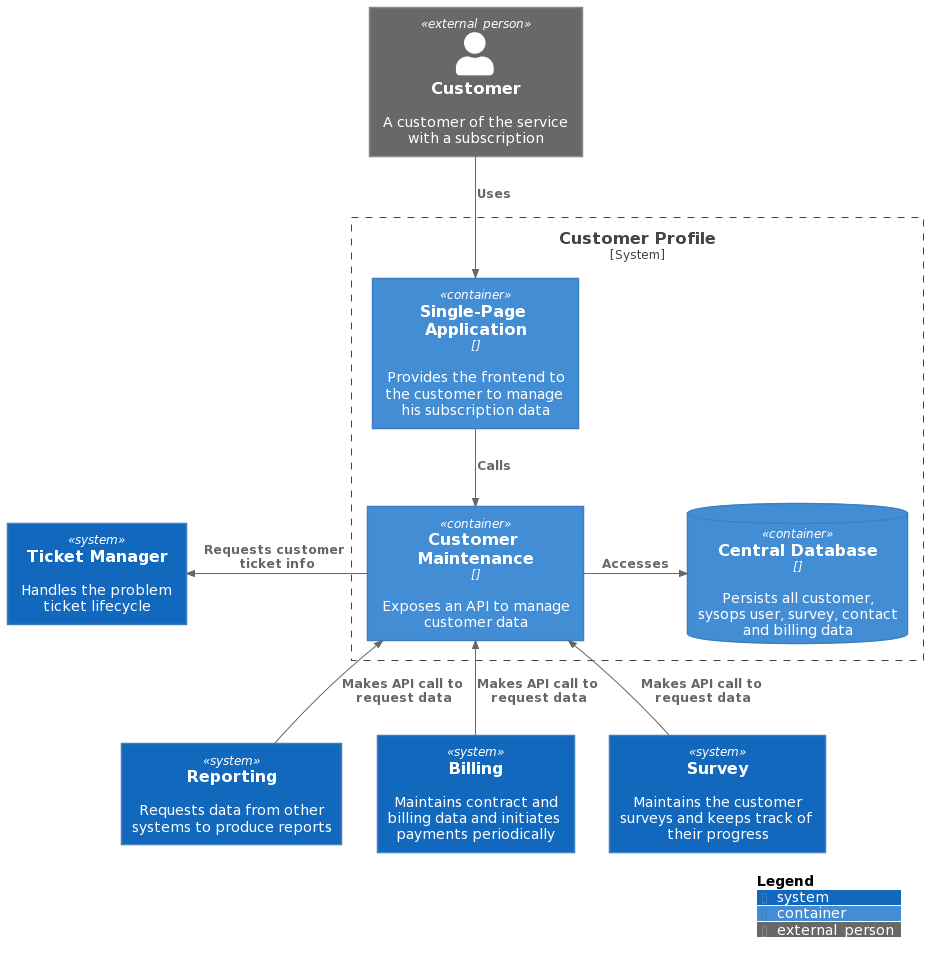

The diagram above was rendered by PlantUML. Its source (embedded in the PNG):
@startuml
!includeurl https://raw.githubusercontent.com/plantuml-stdlib/C4-PlantUML/v2.2.0/C4_Context.puml
!includeurl https://raw.githubusercontent.com/plantuml-stdlib/C4-PlantUML/v2.2.0/C4_Container.puml
!includeurl https://raw.githubusercontent.com/plantuml-stdlib/C4-PlantUML/v2.2.0/C4_Component.puml

Person_Ext(customer, "Customer", "A customer of the service with a subscription")
System(reporting, "Reporting","Requests data from other systems to produce reports")
System(billing, "Billing", "Maintains contract and billing data and initiates payments periodically")
System(survey, "Survey", "Maintains the customer surveys and keeps track of their progress")
System(ticketManagement, "Ticket Manager", "Handles the problem ticket lifecycle")
System_Boundary(customerProfile,"Customer Profile"){
    Container(customerManager, "Customer Maintenance", "", "Exposes an API to manage customer data")
    ContainerDb(centralDb, "Central Database", "", "Persists all customer, sysops user, survey, contact and billing data")
    Container(userApp, "Single-Page Application", "", "Provides the frontend to the customer to manage his subscription data")
}

Rel_D(customer, userApp, "Uses")
Rel_D(userApp, customerManager, "Calls")
Rel_R(customerManager, centralDb, "Accesses")
Rel_U(reporting, customerManager, "Makes API call to request data")
Rel_U(billing, customerManager, "Makes API call to request data")
Rel_L(customerManager, ticketManagement, "Requests customer ticket info")
Rel_U(survey, customerManager, "Makes API call to request data")

SHOW_LEGEND(false)
@enduml